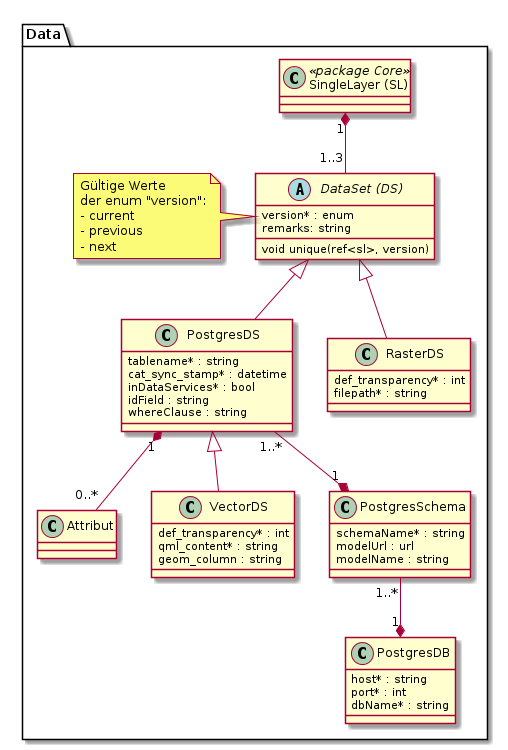

The diagram above was rendered by PlantUML. Its source (embedded in the PNG):
@startuml
package Data {

  class "SingleLayer (SL)" as sl << package Core >> {
  }

  abstract class "DataSet (DS)" as ds {
    version* : enum
    remarks: string
    void unique(ref<sl>, version)
  }

  note left
    Gültige Werte
    der enum "version":
    - current
    - previous
    - next
  end note

  class "PostgresDS" as pds {
    tablename* : string
    cat_sync_stamp* : datetime
    inDataServices* : bool
    idField : string
    whereClause : string
  }

  class "PostgresDB" as pdb {
    host* : string
    port* : int
    dbName* : string
  }

  class "Attribut" as attr

  class "VectorDS" as vds {
    def_transparency* : int
    qml_content* : string
    geom_column : string
  }

  class "RasterDS" as rds {
    def_transparency* : int
    filepath* : string
  }

  class "PostgresSchema" as pgs {
    schemaName* : string
    modelUrl : url
    modelName : string
  }

  ds <|-- rds
  ds <|-- pds
  pds <|-- vds

  sl "1" *-- "1..3" ds

  pds "1..*" --* "1" pgs
  pds "1" *-- "0..*" attr

  pgs "1..*" --* "1" pdb
}
@enduml